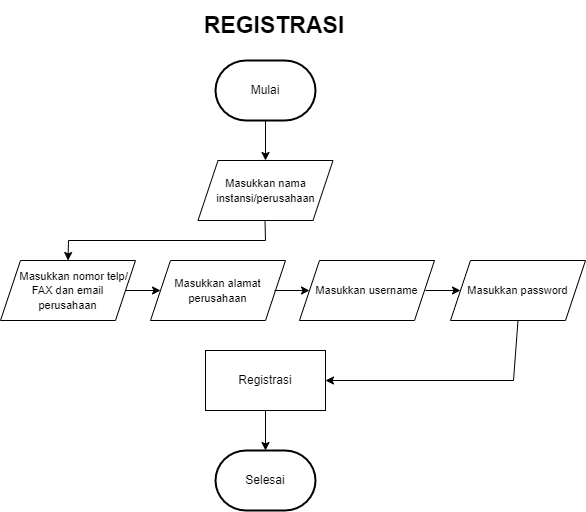

The diagram above was exported from draw.io. Its source (the exported page's mxGraphModel, read from the mxfile embedded in the PNG):
<mxGraphModel dx="880" dy="427" grid="1" gridSize="10" guides="1" tooltips="1" connect="1" arrows="1" fold="1" page="1" pageScale="1" pageWidth="827" pageHeight="1169" math="0" shadow="0">
  <root>
    <mxCell id="0" />
    <mxCell id="1" parent="0" />
    <mxCell id="YWAU5Xu-rIG9MML_FmCJ-1" value="&lt;font size=&quot;1&quot; style=&quot;&quot;&gt;&lt;b style=&quot;font-size: 23px;&quot;&gt;REGISTRASI&lt;/b&gt;&lt;/font&gt;" style="text;strokeColor=none;align=center;fillColor=none;html=1;verticalAlign=middle;whiteSpace=wrap;rounded=0;" vertex="1" parent="1">
      <mxGeometry x="329" y="20" width="170" height="50" as="geometry" />
    </mxCell>
    <mxCell id="YWAU5Xu-rIG9MML_FmCJ-2" value="Mulai" style="strokeWidth=2;html=1;shape=mxgraph.flowchart.terminator;whiteSpace=wrap;" vertex="1" parent="1">
      <mxGeometry x="355" y="80" width="100" height="60" as="geometry" />
    </mxCell>
    <mxCell id="YWAU5Xu-rIG9MML_FmCJ-3" value="" style="endArrow=classic;html=1;rounded=0;" edge="1" parent="1">
      <mxGeometry width="50" height="50" relative="1" as="geometry">
        <mxPoint x="405" y="140" as="sourcePoint" />
        <mxPoint x="405" y="180" as="targetPoint" />
      </mxGeometry>
    </mxCell>
    <mxCell id="YWAU5Xu-rIG9MML_FmCJ-4" value="&lt;font style=&quot;font-size: 11px;&quot;&gt;Masukkan nama instansi/perusahaan&lt;/font&gt;" style="shape=parallelogram;perimeter=parallelogramPerimeter;whiteSpace=wrap;html=1;fixedSize=1;" vertex="1" parent="1">
      <mxGeometry x="337.5" y="180" width="135" height="60" as="geometry" />
    </mxCell>
    <mxCell id="YWAU5Xu-rIG9MML_FmCJ-7" value="" style="endArrow=classic;html=1;rounded=0;entryX=0.5;entryY=0;entryDx=0;entryDy=0;" edge="1" parent="1" target="YWAU5Xu-rIG9MML_FmCJ-8">
      <mxGeometry width="50" height="50" relative="1" as="geometry">
        <mxPoint x="404.5" y="240" as="sourcePoint" />
        <mxPoint x="404.5" y="280" as="targetPoint" />
        <Array as="points">
          <mxPoint x="405" y="260" />
          <mxPoint x="208" y="260" />
        </Array>
      </mxGeometry>
    </mxCell>
    <mxCell id="YWAU5Xu-rIG9MML_FmCJ-8" value="&lt;font style=&quot;font-size: 11px;&quot;&gt;&amp;nbsp; &amp;nbsp; Masukkan nomor telp/&lt;br&gt;FAX dan email &lt;br&gt;perusahaan&lt;br&gt;&lt;/font&gt;" style="shape=parallelogram;perimeter=parallelogramPerimeter;whiteSpace=wrap;html=1;fixedSize=1;" vertex="1" parent="1">
      <mxGeometry x="140" y="280" width="135" height="60" as="geometry" />
    </mxCell>
    <mxCell id="YWAU5Xu-rIG9MML_FmCJ-9" value="" style="endArrow=classic;html=1;rounded=0;exitX=1;exitY=0.5;exitDx=0;exitDy=0;" edge="1" parent="1" source="YWAU5Xu-rIG9MML_FmCJ-8">
      <mxGeometry width="50" height="50" relative="1" as="geometry">
        <mxPoint x="300" y="310" as="sourcePoint" />
        <mxPoint x="300" y="310" as="targetPoint" />
      </mxGeometry>
    </mxCell>
    <mxCell id="YWAU5Xu-rIG9MML_FmCJ-10" value="&lt;font style=&quot;font-size: 11px;&quot;&gt;Masukkan alamat perusahaan&lt;br&gt;&lt;/font&gt;" style="shape=parallelogram;perimeter=parallelogramPerimeter;whiteSpace=wrap;html=1;fixedSize=1;" vertex="1" parent="1">
      <mxGeometry x="290" y="280" width="135" height="60" as="geometry" />
    </mxCell>
    <mxCell id="YWAU5Xu-rIG9MML_FmCJ-11" value="" style="endArrow=classic;html=1;rounded=0;exitX=1;exitY=0.5;exitDx=0;exitDy=0;" edge="1" parent="1">
      <mxGeometry width="50" height="50" relative="1" as="geometry">
        <mxPoint x="414" y="310" as="sourcePoint" />
        <mxPoint x="449" y="310" as="targetPoint" />
      </mxGeometry>
    </mxCell>
    <mxCell id="YWAU5Xu-rIG9MML_FmCJ-12" value="&lt;font style=&quot;font-size: 11px;&quot;&gt;Masukkan username&lt;br&gt;&lt;/font&gt;" style="shape=parallelogram;perimeter=parallelogramPerimeter;whiteSpace=wrap;html=1;fixedSize=1;" vertex="1" parent="1">
      <mxGeometry x="439" y="280" width="135" height="60" as="geometry" />
    </mxCell>
    <mxCell id="YWAU5Xu-rIG9MML_FmCJ-13" value="" style="endArrow=classic;html=1;rounded=0;exitX=1;exitY=0.5;exitDx=0;exitDy=0;" edge="1" parent="1">
      <mxGeometry width="50" height="50" relative="1" as="geometry">
        <mxPoint x="565" y="310" as="sourcePoint" />
        <mxPoint x="600" y="310" as="targetPoint" />
      </mxGeometry>
    </mxCell>
    <mxCell id="YWAU5Xu-rIG9MML_FmCJ-14" value="&lt;font style=&quot;font-size: 11px;&quot;&gt;Masukkan password&lt;br&gt;&lt;/font&gt;" style="shape=parallelogram;perimeter=parallelogramPerimeter;whiteSpace=wrap;html=1;fixedSize=1;" vertex="1" parent="1">
      <mxGeometry x="590" y="280" width="135" height="60" as="geometry" />
    </mxCell>
    <mxCell id="YWAU5Xu-rIG9MML_FmCJ-15" value="Registrasi" style="rounded=0;whiteSpace=wrap;html=1;" vertex="1" parent="1">
      <mxGeometry x="345" y="370" width="120" height="60" as="geometry" />
    </mxCell>
    <mxCell id="YWAU5Xu-rIG9MML_FmCJ-16" value="" style="endArrow=classic;html=1;rounded=0;exitX=0.5;exitY=1;exitDx=0;exitDy=0;entryX=1;entryY=0.5;entryDx=0;entryDy=0;" edge="1" parent="1" source="YWAU5Xu-rIG9MML_FmCJ-14" target="YWAU5Xu-rIG9MML_FmCJ-15">
      <mxGeometry width="50" height="50" relative="1" as="geometry">
        <mxPoint x="700" y="430" as="sourcePoint" />
        <mxPoint x="750" y="380" as="targetPoint" />
        <Array as="points">
          <mxPoint x="653" y="400" />
        </Array>
      </mxGeometry>
    </mxCell>
    <mxCell id="YWAU5Xu-rIG9MML_FmCJ-19" value="" style="endArrow=classic;html=1;rounded=0;exitX=0.5;exitY=1;exitDx=0;exitDy=0;" edge="1" parent="1" source="YWAU5Xu-rIG9MML_FmCJ-15">
      <mxGeometry width="50" height="50" relative="1" as="geometry">
        <mxPoint x="425" y="500" as="sourcePoint" />
        <mxPoint x="405" y="470" as="targetPoint" />
      </mxGeometry>
    </mxCell>
    <mxCell id="YWAU5Xu-rIG9MML_FmCJ-20" value="Selesai" style="strokeWidth=2;html=1;shape=mxgraph.flowchart.terminator;whiteSpace=wrap;" vertex="1" parent="1">
      <mxGeometry x="355" y="470" width="100" height="60" as="geometry" />
    </mxCell>
  </root>
</mxGraphModel>